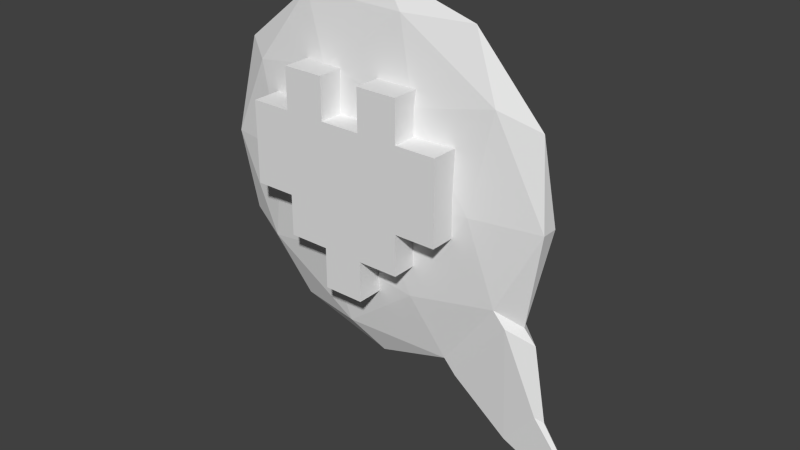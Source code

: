 # Source: heart_thought.blend  (saved by Blender 2.72.0; exported with 4.5.12 LTS)
import bpy
from mathutils import Matrix  # noqa: F401  (used for matrix-valued properties, if any)

bpy.ops.wm.read_factory_settings(use_empty=True)
scene = bpy.context.scene
scene.name = 'Scene'

# ---- collections
col_collection_1 = bpy.data.collections.new('Collection 1'); scene.collection.children.link(col_collection_1)

# ---- world
world_world = bpy.data.worlds.new('World'); scene.world = world_world
world_world.color = (0.05088, 0.05088, 0.05088)
world_world.use_sun_shadow = False
world_world.sun_shadow_jitter_overblur = 0.0
world_world.cycles.sampling_method = 'MANUAL'
world_world.cycles.sample_map_resolution = 256

# ---- meshes
me_icosphere = bpy.data.meshes.new('Icosphere')
me_icosphere.from_pydata([(0.1625, 0.07039, 1.851), (-0.4253, 0.0435, 1.851), (-0.4253, -0.0435, 1.851), (0.5257, 3.82e-09, 1.851), (0.1625, -0.07039, 1.851), (0.6882, 0.07039, 1.526), (-0.2629, 0.1139, 1.526), (-0.8506, 3.82e-09, 1.526), (-0.2629, -0.1139, 1.526), (0.6882, -0.07039, 1.526), (0.0, 0.1408, 1.0), (0.5878, 0.1139, 1.0), (-0.9511, 0.0435, 1.0), (-0.5878, 0.1139, 1.0), (-0.5878, -0.1139, 1.0), (-0.9511, -0.0435, 1.0), (0.5878, -0.1139, 1.0), (0.0, -0.1408, 1.0), (0.9511, 0.0435, 1.0), (0.9511, -0.0435, 1.0), (0.2629, 0.1139, 0.4743), (-0.6882, 0.07039, 0.4743), (-0.1625, 0.07039, 0.1493), (-0.6882, -0.07039, 0.4743), (-0.5257, 3.82e-09, 0.1493), (0.4253, 0.0435, 0.1493), (0.8506, 3.82e-09, 0.4743), (0.2629, -0.1139, 0.4743), (0.4253, -0.0435, 0.1493), (-0.1625, -0.07039, 0.1493), (0.0, 3.82e-09, 2.0), (0.8944, 3.82e-09, 1.447), (0.2764, 0.1198, 1.447), (-0.7236, 0.07401, 1.447), (-0.7236, -0.07401, 1.447), (0.2764, -0.1198, 1.447), (0.7236, 0.07401, 0.5528), (-0.2764, 0.1198, 0.5528), (-0.8944, 3.82e-09, 0.5528), (-0.2764, -0.1198, 0.5528), (0.7236, -0.07401, 0.5528), (0.0, 3.82e-09, 0.0), (0.06252, -0.2504, 0.6474), (0.06252, -0.02876, 0.6474), (-0.1591, -0.02876, 0.6474), (-0.1591, -0.2504, 0.6474), (0.06252, -0.2504, 0.4258), (0.06252, -0.02876, 0.4258), (-0.1591, -0.02876, 0.4258), (-0.1591, -0.2504, 0.4258), (1.244, -0.004823, -0.3755), (1.244, 0.004823, -0.3755), (1.224, -0.002835, -0.4018), (1.252, 7.065e-09, -0.3807), (1.224, 0.002835, -0.4018), (0.7771, 0.01416, -0.1888), (0.9914, 6.269e-09, -8.289e-05), (0.7771, -0.01416, -0.1888), (0.9501, 0.02409, 0.02547), (0.9501, -0.02409, 0.02547), (0.7904, -0.07401, 0.4779), (0.7904, 0.07401, 0.4779), (0.4922, -0.0435, 0.0745), (0.9175, 3.82e-09, 0.3994), (0.4922, 0.0435, 0.0745), (0.06252, -0.2504, 0.6474), (0.06252, -0.02876, 0.6474), (-0.1591, -0.02876, 0.6474), (-0.1591, -0.2504, 0.6474), (0.06252, -0.2504, 0.869), (0.06252, -0.02876, 0.869), (-0.1591, -0.02876, 0.869), (-0.1591, -0.2504, 0.869), (0.2841, -0.2504, 0.6474), (0.2841, -0.02876, 0.6474), (0.2841, -0.2504, 0.869), (0.2841, -0.02876, 0.869), (-0.1591, -0.02876, 0.6474), (-0.1591, -0.2504, 0.6474), (-0.1591, -0.02876, 0.869), (-0.1591, -0.2504, 0.869), (-0.3807, -0.02876, 0.6474), (-0.3807, -0.2504, 0.6474), (-0.3807, -0.02876, 0.869), (-0.3807, -0.2504, 0.869), (0.06252, -0.2504, 1.091), (0.06252, -0.02876, 1.091), (-0.1591, -0.02876, 1.091), (-0.1591, -0.2504, 1.091), (0.2841, -0.2504, 1.091), (0.2841, -0.02876, 1.091), (-0.1591, -0.02876, 1.091), (-0.1591, -0.2504, 1.091), (-0.3807, -0.02876, 1.091), (-0.3807, -0.2504, 1.091), (0.5058, -0.2504, 0.869), (0.5058, -0.02876, 0.869), (0.5058, -0.2504, 1.091), (0.5058, -0.02876, 1.091), (-0.3807, -0.02876, 0.869), (-0.3807, -0.2504, 0.869), (-0.3807, -0.02876, 1.091), (-0.3807, -0.2504, 1.091), (-0.6024, -0.02876, 0.869), (-0.6024, -0.2504, 0.869), (-0.6024, -0.02876, 1.091), (-0.6024, -0.2504, 1.091), (0.06252, -0.2504, 1.312), (0.06252, -0.02876, 1.312), (0.2841, -0.2504, 1.312), (0.2841, -0.02876, 1.312), (-0.1591, -0.02876, 1.312), (-0.1591, -0.2504, 1.312), (-0.3807, -0.02876, 1.312), (-0.3807, -0.2504, 1.312), (0.5058, -0.2504, 1.312), (0.5058, -0.02876, 1.312), (-0.3807, -0.02876, 1.312), (-0.3807, -0.2504, 1.312), (-0.6024, -0.02876, 1.312), (-0.6024, -0.2504, 1.312), (0.06252, -0.2504, 1.312), (0.06252, -0.02876, 1.312), (-0.1591, -0.02876, 1.312), (-0.1591, -0.2504, 1.312), (0.06252, -0.2504, 1.534), (0.06252, -0.02876, 1.534), (0.2841, -0.2504, 1.534), (0.2841, -0.02876, 1.534), (-0.1591, -0.02876, 1.534), (-0.1591, -0.2504, 1.534), (-0.3807, -0.02876, 1.534), (-0.3807, -0.2504, 1.534)], [], [(5, 32, 0), (3, 5, 0), (3, 0, 30), (6, 33, 1), (0, 6, 1), (0, 1, 30), (7, 34, 2), (1, 7, 2), (1, 2, 30), (8, 35, 4), (2, 8, 4), (2, 4, 30), (9, 31, 3), (4, 9, 3), (4, 3, 30), (11, 32, 5), (18, 11, 5), (18, 5, 31), (13, 33, 6), (10, 13, 6), (10, 6, 32), (15, 34, 7), (12, 15, 7), (12, 7, 33), (17, 35, 8), (14, 17, 8), (14, 8, 34), (19, 31, 9), (16, 19, 9), (16, 9, 35), (20, 37, 10), (11, 20, 10), (11, 10, 32), (21, 38, 12), (13, 21, 12), (13, 12, 33), (23, 39, 14), (15, 23, 14), (15, 14, 34), (27, 40, 16), (17, 27, 16), (17, 16, 35), (26, 36, 18), (19, 26, 18), (19, 18, 31), (22, 37, 20), (25, 22, 20), (25, 20, 36), (24, 38, 21), (22, 24, 21), (22, 21, 37), (29, 39, 23), (24, 29, 23), (24, 23, 38), (28, 41, 25), (25, 36, 61, 64), (26, 40, 60, 63), (28, 40, 27), (29, 28, 27), (29, 27, 39), (31, 5, 3), (32, 6, 0), (33, 7, 1), (34, 8, 2), (35, 9, 4), (36, 11, 18), (37, 13, 10), (38, 15, 12), (39, 17, 14), (40, 19, 16), (36, 20, 11), (37, 21, 13), (38, 23, 15), (39, 27, 17), (40, 26, 19), (41, 22, 25), (41, 24, 22), (41, 29, 24), (40, 28, 62, 60), (41, 28, 29), (44, 45, 68, 67), (49, 48, 47, 46), (42, 45, 49, 46), (43, 42, 46, 47), (44, 43, 47, 48), (45, 44, 48, 49), (57, 55, 54, 52), (58, 56, 53, 51), (50, 52, 53), (53, 54, 51), (53, 52, 54), (60, 62, 57, 59), (63, 60, 59, 56), (55, 58, 51, 54), (56, 59, 50, 53), (59, 57, 52, 50), (28, 25, 64, 62), (36, 26, 63, 61), (64, 61, 58, 55), (61, 63, 56, 58), (62, 64, 55, 57), (68, 72, 80, 78), (43, 44, 67, 66), (42, 43, 66, 65), (45, 42, 65, 68), (84, 94, 102, 100), (66, 67, 71, 70), (69, 65, 73, 75), (68, 65, 69, 72), (73, 74, 76, 75), (66, 70, 76, 74), (84, 80, 92, 94), (65, 66, 74, 73), (78, 80, 84, 82), (71, 67, 77, 79), (72, 71, 79, 80), (67, 68, 78, 77), (81, 82, 84, 83), (79, 77, 81, 83), (79, 83, 93, 91), (77, 78, 82, 81), (87, 88, 124, 123), (102, 101, 117, 118), (105, 106, 120, 119), (80, 79, 91, 92), (76, 70, 86, 90), (69, 75, 89, 85), (89, 75, 95, 97), (71, 72, 88, 87), (70, 71, 87, 86), (72, 69, 85, 88), (95, 96, 98, 97), (76, 90, 98, 96), (106, 102, 118, 120), (75, 76, 96, 95), (100, 102, 106, 104), (93, 83, 99, 101), (94, 93, 101, 102), (83, 84, 100, 99), (103, 104, 106, 105), (101, 99, 103, 105), (101, 105, 119, 117), (99, 100, 104, 103), (114, 112, 130, 132), (111, 113, 131, 129), (110, 109, 115, 116), (118, 117, 119, 120), (98, 90, 110, 116), (89, 97, 115, 109), (97, 98, 116, 115), (91, 93, 113, 111), (94, 92, 112, 114), (93, 94, 114, 113), (92, 91, 111, 112), (90, 86, 108, 110), (85, 89, 109, 107), (86, 85, 107, 108), (121, 122, 123, 124), (86, 87, 123, 122), (85, 86, 122, 121), (88, 85, 121, 124), (126, 125, 127, 128), (130, 129, 131, 132), (113, 114, 132, 131), (112, 111, 129, 130), (110, 108, 126, 128), (107, 109, 127, 125), (109, 110, 128, 127), (108, 107, 125, 126)])
_uv = me_icosphere.uv_layers.new(name='UVMap')
_uv.uv.foreach_set('vector', [0.8592, 0.8118, 0.8408, 0.8117, 0.8393, 0.7927, 0.8549, 0.7958, 0.8592, 0.8118, 0.8393, 0.7927, 0.8549, 0.7958, 0.8393, 0.7927, 0.8336, 0.7846, 0.8183, 0.8035, 0.7979, 0.803, 0.8141, 0.7875, 0.8393, 0.7927, 0.8183, 0.8035, 0.8141, 0.7875, 0.8393, 0.7927, 0.8141, 0.7875, 0.8336, 0.7846, 0.6015, 0.6503, 0.6063, 0.6457, 0.6225, 0.6611, 0.94, 0.9223, 0.94, 0.9425, 0.9362, 0.9226, 0.94, 0.9223, 0.9362, 0.9226, 0.9362, 0.9028, 0.9027, 0.8839, 0.9252, 0.8756, 0.9237, 0.8947, 0.8985, 0.8998, 0.9027, 0.8839, 0.9237, 0.8947, 0.6225, 0.6611, 0.6478, 0.656, 0.6421, 0.6641, 0.6677, 0.6368, 0.6759, 0.6315, 0.6634, 0.6528, 0.6478, 0.656, 0.6677, 0.6368, 0.6634, 0.6528, 0.6478, 0.656, 0.6634, 0.6528, 0.6421, 0.6641, 0.8505, 0.8344, 0.8408, 0.8117, 0.8592, 0.8118, 0.8661, 0.8376, 0.8505, 0.8344, 0.8592, 0.8118, 0.8661, 0.8376, 0.8592, 0.8118, 0.8674, 0.8171, 0.7999, 0.8242, 0.7979, 0.803, 0.8183, 0.8035, 0.8252, 0.8293, 0.7999, 0.8242, 0.8183, 0.8035, 0.8252, 0.8293, 0.8183, 0.8035, 0.8408, 0.8117, 0.5928, 0.6276, 0.6063, 0.6457, 0.6015, 0.6503, 0.9324, 0.9269, 0.9286, 0.9265, 0.9324, 0.9028, 0.7843, 0.821, 0.7931, 0.7983, 0.7979, 0.803, 0.9096, 0.858, 0.9252, 0.8756, 0.9027, 0.8839, 0.8843, 0.8632, 0.9096, 0.858, 0.9027, 0.8839, 0.8843, 0.8632, 0.9027, 0.8839, 0.8823, 0.8844, 0.6745, 0.611, 0.6759, 0.6315, 0.6677, 0.6368, 0.9349, 0.8529, 0.9505, 0.8497, 0.9436, 0.8755, 0.9349, 0.8529, 0.9436, 0.8755, 0.9252, 0.8756, 0.8321, 0.8551, 0.8096, 0.8469, 0.8252, 0.8293, 0.8505, 0.8344, 0.8321, 0.8551, 0.8252, 0.8293, 0.8505, 0.8344, 0.8252, 0.8293, 0.8408, 0.8117, 0.7912, 0.8468, 0.783, 0.8415, 0.7843, 0.821, 0.7999, 0.8242, 0.7912, 0.8468, 0.7843, 0.821, 0.7999, 0.8242, 0.7843, 0.821, 0.7979, 0.803, 0.8756, 0.8405, 0.894, 0.8404, 0.8843, 0.8632, 0.8687, 0.8664, 0.8756, 0.8405, 0.8843, 0.8632, 0.8687, 0.8664, 0.8843, 0.8632, 0.8823, 0.8844, 0.9165, 0.8322, 0.9369, 0.8317, 0.9349, 0.8529, 0.9096, 0.858, 0.9165, 0.8322, 0.9349, 0.8529, 0.9096, 0.858, 0.9349, 0.8529, 0.9252, 0.8756, 0.8573, 0.8603, 0.8525, 0.8557, 0.8661, 0.8376, 0.9324, 0.9265, 0.9362, 0.9028, 0.9362, 0.9269, 0.9324, 0.9265, 0.9362, 0.9269, 0.9327, 0.947, 0.8111, 0.866, 0.8096, 0.8469, 0.8321, 0.8551, 0.8363, 0.8711, 0.8111, 0.866, 0.8321, 0.8551, 0.8363, 0.8711, 0.8321, 0.8551, 0.8525, 0.8557, 0.7955, 0.8628, 0.783, 0.8415, 0.7912, 0.8468, 0.8111, 0.866, 0.7955, 0.8628, 0.7912, 0.8468, 0.8111, 0.866, 0.7912, 0.8468, 0.8096, 0.8469, 0.8955, 0.8214, 0.894, 0.8404, 0.8756, 0.8405, 0.8799, 0.8245, 0.8955, 0.8214, 0.8756, 0.8405, 0.6039, 0.5858, 0.5997, 0.6018, 0.5915, 0.6071, 0.9438, 0.9221, 0.9457, 0.9028, 0.9476, 0.9221, 0.8363, 0.8711, 0.8525, 0.8557, 0.8548, 0.8596, 0.8386, 0.8751, 0.5685, 0.7079, 0.5653, 0.7114, 0.5653, 0.708, 0.5685, 0.7045, 0.9207, 0.8162, 0.9369, 0.8317, 0.9165, 0.8322, 0.8955, 0.8214, 0.9207, 0.8162, 0.9165, 0.8322, 0.8955, 0.8214, 0.9165, 0.8322, 0.894, 0.8404, 0.8674, 0.8171, 0.8592, 0.8118, 0.8549, 0.7958, 0.8408, 0.8117, 0.8183, 0.8035, 0.8393, 0.7927, 0.7979, 0.803, 0.7931, 0.7983, 0.8141, 0.7875, 0.8823, 0.8844, 0.9027, 0.8839, 0.8985, 0.8998, 0.9252, 0.8756, 0.9436, 0.8755, 0.9237, 0.8947, 0.8525, 0.8557, 0.8505, 0.8344, 0.8661, 0.8376, 0.8096, 0.8469, 0.7999, 0.8242, 0.8252, 0.8293, 0.9289, 0.947, 0.9286, 0.9265, 0.9324, 0.9269, 0.894, 0.8404, 0.9096, 0.858, 0.8843, 0.8632, 0.9369, 0.8317, 0.9505, 0.8497, 0.9349, 0.8529, 0.8525, 0.8557, 0.8321, 0.8551, 0.8505, 0.8344, 0.8096, 0.8469, 0.7912, 0.8468, 0.7999, 0.8242, 0.5915, 0.6071, 0.5997, 0.6018, 0.5928, 0.6276, 0.894, 0.8404, 0.9165, 0.8322, 0.9096, 0.858, 0.661, 0.593, 0.6658, 0.5883, 0.6745, 0.611, 0.8168, 0.8741, 0.8111, 0.866, 0.8363, 0.8711, 0.8168, 0.8741, 0.7955, 0.8628, 0.8111, 0.866, 0.6253, 0.5745, 0.6195, 0.5826, 0.6039, 0.5858, 0.661, 0.593, 0.6448, 0.5775, 0.647, 0.5736, 0.6632, 0.589, 0.6253, 0.5745, 0.6448, 0.5775, 0.6195, 0.5826, 0.8032, 0.2373, 0.8032, 0.2373, 0.8032, 0.2373, 0.8032, 0.2373, 0.9487, 0.3859, 0.9487, 0.396, 0.939, 0.396, 0.939, 0.3859, 0.9099, 0.3859, 0.9099, 0.3758, 0.9196, 0.3758, 0.9196, 0.3859, 0.9099, 0.396, 0.9099, 0.3859, 0.9196, 0.3859, 0.9196, 0.396, 0.9293, 0.3758, 0.939, 0.3758, 0.939, 0.3859, 0.9293, 0.3859, 0.8905, 0.3859, 0.8905, 0.3758, 0.9002, 0.3758, 0.9002, 0.3859, 0.9425, 0.9246, 0.9412, 0.9246, 0.9417, 0.904, 0.942, 0.904, 0.9459, 0.9405, 0.9448, 0.9394, 0.9448, 0.9221, 0.945, 0.9223, 0.9515, 0.7856, 0.9504, 0.7846, 0.9518, 0.7853, 0.8674, 0.9021, 0.866, 0.9028, 0.8671, 0.9018, 0.9419, 0.9028, 0.942, 0.904, 0.9417, 0.904, 0.6632, 0.589, 0.647, 0.5736, 0.6571, 0.5593, 0.6663, 0.5674, 0.668, 0.5844, 0.6632, 0.589, 0.6663, 0.5674, 0.6679, 0.5658, 0.8486, 0.8893, 0.8578, 0.8813, 0.8671, 0.9018, 0.866, 0.9028, 0.6689, 0.7007, 0.6678, 0.7018, 0.6687, 0.6836, 0.6689, 0.6834, 0.6663, 0.5674, 0.6571, 0.5593, 0.6745, 0.5458, 0.6755, 0.5468, 0.8477, 0.9472, 0.8477, 0.9432, 0.851, 0.9432, 0.851, 0.9472, 0.8477, 0.9502, 0.8445, 0.9466, 0.8445, 0.9432, 0.8477, 0.9468, 0.8386, 0.8751, 0.8548, 0.8596, 0.8578, 0.8813, 0.8486, 0.8893, 0.8548, 0.8596, 0.8596, 0.8642, 0.8594, 0.8828, 0.8578, 0.8813, 0.9438, 0.9377, 0.94, 0.9377, 0.9412, 0.9246, 0.9425, 0.9246, 0.8032, 0.2373, 0.8032, 0.2373, 0.8032, 0.2373, 0.8032, 0.2373, 0.8032, 0.2373, 0.8032, 0.2373, 0.8032, 0.2373, 0.8032, 0.2373, 0.8032, 0.2373, 0.8032, 0.2373, 0.8032, 0.2373, 0.8032, 0.2373, 0.8032, 0.2373, 0.8032, 0.2373, 0.8032, 0.2373, 0.8032, 0.2373, 0.8032, 0.2373, 0.8032, 0.2373, 0.8032, 0.2373, 0.8032, 0.2373, 0.8517, 0.3556, 0.8614, 0.3556, 0.8614, 0.3657, 0.8517, 0.3657, 0.8129, 0.3657, 0.8129, 0.3556, 0.8226, 0.3556, 0.8226, 0.3657, 0.8032, 0.3556, 0.8129, 0.3556, 0.8129, 0.3657, 0.8032, 0.3657, 0.9293, 0.3859, 0.939, 0.3859, 0.939, 0.396, 0.9293, 0.396, 0.8517, 0.3556, 0.8517, 0.3657, 0.842, 0.3657, 0.842, 0.3556, 0.8614, 0.3657, 0.8711, 0.3657, 0.8711, 0.3758, 0.8614, 0.3758, 0.9099, 0.3859, 0.9099, 0.396, 0.9002, 0.396, 0.9002, 0.3859, 0.8711, 0.3556, 0.8711, 0.3657, 0.8614, 0.3657, 0.8614, 0.3556, 0.8032, 0.2373, 0.8032, 0.2373, 0.8032, 0.2373, 0.8032, 0.2373, 0.8032, 0.2373, 0.8032, 0.2373, 0.8032, 0.2373, 0.8032, 0.2373, 0.8032, 0.2373, 0.8032, 0.2373, 0.8032, 0.2373, 0.8032, 0.2373, 0.8808, 0.3859, 0.8905, 0.3859, 0.8905, 0.396, 0.8808, 0.396, 0.8711, 0.3657, 0.8711, 0.3556, 0.8808, 0.3556, 0.8808, 0.3657, 0.8711, 0.3657, 0.8808, 0.3657, 0.8808, 0.3758, 0.8711, 0.3758, 0.8226, 0.396, 0.8226, 0.4061, 0.8129, 0.4061, 0.8129, 0.396, 0.9196, 0.3657, 0.9099, 0.3657, 0.9099, 0.3556, 0.9196, 0.3556, 0.9487, 0.3758, 0.9487, 0.3859, 0.939, 0.3859, 0.939, 0.3758, 0.9196, 0.3657, 0.9293, 0.3657, 0.9293, 0.3758, 0.9196, 0.3758, 0.8808, 0.3556, 0.8905, 0.3556, 0.8905, 0.3657, 0.8808, 0.3657, 0.842, 0.3657, 0.8517, 0.3657, 0.8517, 0.3758, 0.842, 0.3758, 0.8129, 0.3657, 0.8226, 0.3657, 0.8226, 0.3758, 0.8129, 0.3758, 0.8226, 0.3758, 0.8226, 0.3657, 0.8323, 0.3657, 0.8323, 0.3758, 0.9196, 0.3758, 0.9099, 0.3758, 0.9099, 0.3657, 0.9196, 0.3657, 0.8517, 0.3657, 0.8614, 0.3657, 0.8614, 0.3758, 0.8517, 0.3758, 0.8032, 0.3657, 0.8129, 0.3657, 0.8129, 0.3758, 0.8032, 0.3758, 0.939, 0.3556, 0.9487, 0.3556, 0.9487, 0.3657, 0.939, 0.3657, 0.842, 0.3657, 0.842, 0.3758, 0.8323, 0.3758, 0.8323, 0.3657, 0.9002, 0.3657, 0.9099, 0.3657, 0.9099, 0.3758, 0.9002, 0.3758, 0.8032, 0.4061, 0.8032, 0.396, 0.8129, 0.396, 0.8129, 0.4061, 0.9099, 0.3556, 0.9099, 0.3657, 0.9002, 0.3657, 0.9002, 0.3556, 0.8032, 0.2373, 0.8032, 0.2373, 0.8032, 0.2373, 0.8032, 0.2373, 0.8032, 0.2373, 0.8032, 0.2373, 0.8032, 0.2373, 0.8032, 0.2373, 0.8032, 0.2373, 0.8032, 0.2373, 0.8032, 0.2373, 0.8032, 0.2373, 0.9196, 0.3556, 0.9293, 0.3556, 0.9293, 0.3657, 0.9196, 0.3657, 0.9002, 0.3657, 0.9002, 0.3758, 0.8905, 0.3758, 0.8905, 0.3657, 0.9002, 0.3657, 0.8905, 0.3657, 0.8905, 0.3556, 0.9002, 0.3556, 0.8808, 0.4061, 0.8808, 0.396, 0.8905, 0.396, 0.8905, 0.4061, 0.8614, 0.3859, 0.8711, 0.3859, 0.8711, 0.396, 0.8614, 0.396, 0.8711, 0.3859, 0.8808, 0.3859, 0.8808, 0.396, 0.8711, 0.396, 0.8517, 0.4061, 0.8517, 0.396, 0.8613, 0.396, 0.8613, 0.4061, 0.8323, 0.4061, 0.8323, 0.396, 0.842, 0.396, 0.842, 0.4061, 0.8323, 0.3758, 0.842, 0.3758, 0.842, 0.3859, 0.8323, 0.3859, 0.8226, 0.3758, 0.8323, 0.3758, 0.8323, 0.3859, 0.8226, 0.3859, 0.939, 0.3657, 0.9487, 0.3657, 0.9487, 0.3758, 0.939, 0.3758, 0.8711, 0.3758, 0.8808, 0.3758, 0.8808, 0.3859, 0.8711, 0.3859, 0.8614, 0.3758, 0.8711, 0.3758, 0.8711, 0.3859, 0.8614, 0.3859, 0.9196, 0.3758, 0.9293, 0.3758, 0.9293, 0.3859, 0.9196, 0.3859, 0.8808, 0.3657, 0.8905, 0.3657, 0.8905, 0.3758, 0.8808, 0.3758, 0.842, 0.3758, 0.8517, 0.3758, 0.8517, 0.3859, 0.842, 0.3859, 0.8129, 0.3758, 0.8226, 0.3758, 0.8226, 0.3859, 0.8129, 0.3859, 0.939, 0.3758, 0.9293, 0.3758, 0.9293, 0.3657, 0.939, 0.3657, 0.9196, 0.4061, 0.9196, 0.396, 0.9293, 0.396, 0.9293, 0.4061, 0.8517, 0.3758, 0.8614, 0.3758, 0.8614, 0.3859, 0.8517, 0.3859, 0.9099, 0.3758, 0.9099, 0.3859, 0.9002, 0.3859, 0.9002, 0.3758, 0.8032, 0.3758, 0.8129, 0.3758, 0.8129, 0.3859, 0.8032, 0.3859, 0.8226, 0.4061, 0.8226, 0.396, 0.8323, 0.396, 0.8323, 0.4061, 0.8517, 0.396, 0.8517, 0.4061, 0.842, 0.4061, 0.842, 0.396, 0.9196, 0.3859, 0.9293, 0.3859, 0.9293, 0.396, 0.9196, 0.396, 0.8808, 0.3758, 0.8905, 0.3758, 0.8905, 0.3859, 0.8808, 0.3859, 0.842, 0.3859, 0.8517, 0.3859, 0.8517, 0.396, 0.842, 0.396, 0.8129, 0.3859, 0.8226, 0.3859, 0.8226, 0.396, 0.8129, 0.396, 0.9002, 0.3859, 0.9002, 0.396, 0.8905, 0.396, 0.8905, 0.3859, 0.939, 0.3657, 0.9293, 0.3657, 0.9293, 0.3556, 0.939, 0.3556])
me_icosphere.use_remesh_preserve_volume = False
me_icosphere.use_remesh_preserve_attributes = False
me_icosphere.use_mirror_vertex_groups = False
me_icosphere.update()

# ---- objects
ob_icosphere = bpy.data.objects.new('Icosphere', me_icosphere)

# ---- transforms, parenting, visibility, modifiers, constraints
ob_icosphere.location = (0.0, 0.0, 0.0)
ob_icosphere.lineart.crease_threshold = 0.0

# ---- collection membership
col_collection_1.objects.link(ob_icosphere)

# ---- scene / render settings (as saved in the file)
scene.frame_start = 1; scene.frame_end = 250; scene.frame_set(1)
scene.render.engine = 'BLENDER_EEVEE_NEXT'
scene.render.resolution_percentage = 50
scene.render.dither_intensity = 0.0
scene.cycles.use_denoising = False
scene.cycles.samples = 10
scene.cycles.sampling_pattern = 'TABULATED_SOBOL'
scene.cycles.light_sampling_threshold = 0.0
scene.cycles.use_adaptive_sampling = False
scene.cycles.use_light_tree = False
scene.cycles.blur_glossy = 0.0
scene.cycles.pixel_filter_type = 'GAUSSIAN'
scene.cycles.sample_clamp_indirect = 0.0
scene.view_settings.view_transform = 'Standard'
bpy.context.view_layer.update()

# ---- added for rendering (the .blend has no active camera and no usable light): camera, sun
cam_auto = bpy.data.cameras.new('AutoCamera')
cam_auto.lens = 50.0
cam_auto.sensor_width = 36.0
cam_auto.clip_end = 1000.0
ob_auto_camera = bpy.data.objects.new('AutoCamera', cam_auto)
scene.collection.objects.link(ob_auto_camera)
ob_auto_camera.location = (3.18738, -3.6992, 3.22869)
ob_auto_camera.rotation_euler = (1.09748, -7.21219e-08, 0.694738)
scene.camera = ob_auto_camera
light_auto_sun = bpy.data.lights.new('AutoSun', 'SUN')
light_auto_sun.energy = 3.0
light_auto_sun.angle = 0.0523599
ob_auto_sun = bpy.data.objects.new('AutoSun', light_auto_sun)
scene.collection.objects.link(ob_auto_sun)
ob_auto_sun.rotation_euler = (0.872665, 0.174533, 0.523599)
bpy.context.view_layer.update()
